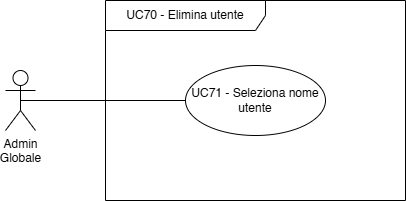

The diagram above was exported from draw.io. Its source (the exported page's mxGraphModel, read from the mxfile embedded in the PNG):
<mxGraphModel dx="1434" dy="746" grid="1" gridSize="10" guides="1" tooltips="1" connect="1" arrows="1" fold="1" page="1" pageScale="1" pageWidth="827" pageHeight="1169" math="0" shadow="0">
  <root>
    <mxCell id="0" />
    <mxCell id="1" parent="0" />
    <mxCell id="EouBfPJ5vWG1Kgo8imAm-1" value="Admin&lt;div&gt;Globale&lt;/div&gt;" style="shape=umlActor;verticalLabelPosition=bottom;verticalAlign=top;html=1;" vertex="1" parent="1">
      <mxGeometry x="100" y="555" width="30" height="60" as="geometry" />
    </mxCell>
    <mxCell id="EouBfPJ5vWG1Kgo8imAm-2" value="UC70 - Elimina utente" style="shape=umlFrame;whiteSpace=wrap;html=1;pointerEvents=0;width=160;height=30;" vertex="1" parent="1">
      <mxGeometry x="200" y="485" width="300" height="200" as="geometry" />
    </mxCell>
    <mxCell id="EouBfPJ5vWG1Kgo8imAm-3" value="UC71 - Seleziona nome utente" style="ellipse;whiteSpace=wrap;html=1;" vertex="1" parent="1">
      <mxGeometry x="280" y="550" width="140" height="70" as="geometry" />
    </mxCell>
    <mxCell id="EouBfPJ5vWG1Kgo8imAm-4" value="" style="endArrow=none;html=1;rounded=0;exitX=0.5;exitY=0.5;exitDx=0;exitDy=0;exitPerimeter=0;entryX=0;entryY=0.5;entryDx=0;entryDy=0;" edge="1" parent="1" source="EouBfPJ5vWG1Kgo8imAm-1" target="EouBfPJ5vWG1Kgo8imAm-3">
      <mxGeometry width="50" height="50" relative="1" as="geometry">
        <mxPoint x="390" y="410" as="sourcePoint" />
        <mxPoint x="440" y="360" as="targetPoint" />
      </mxGeometry>
    </mxCell>
  </root>
</mxGraphModel>